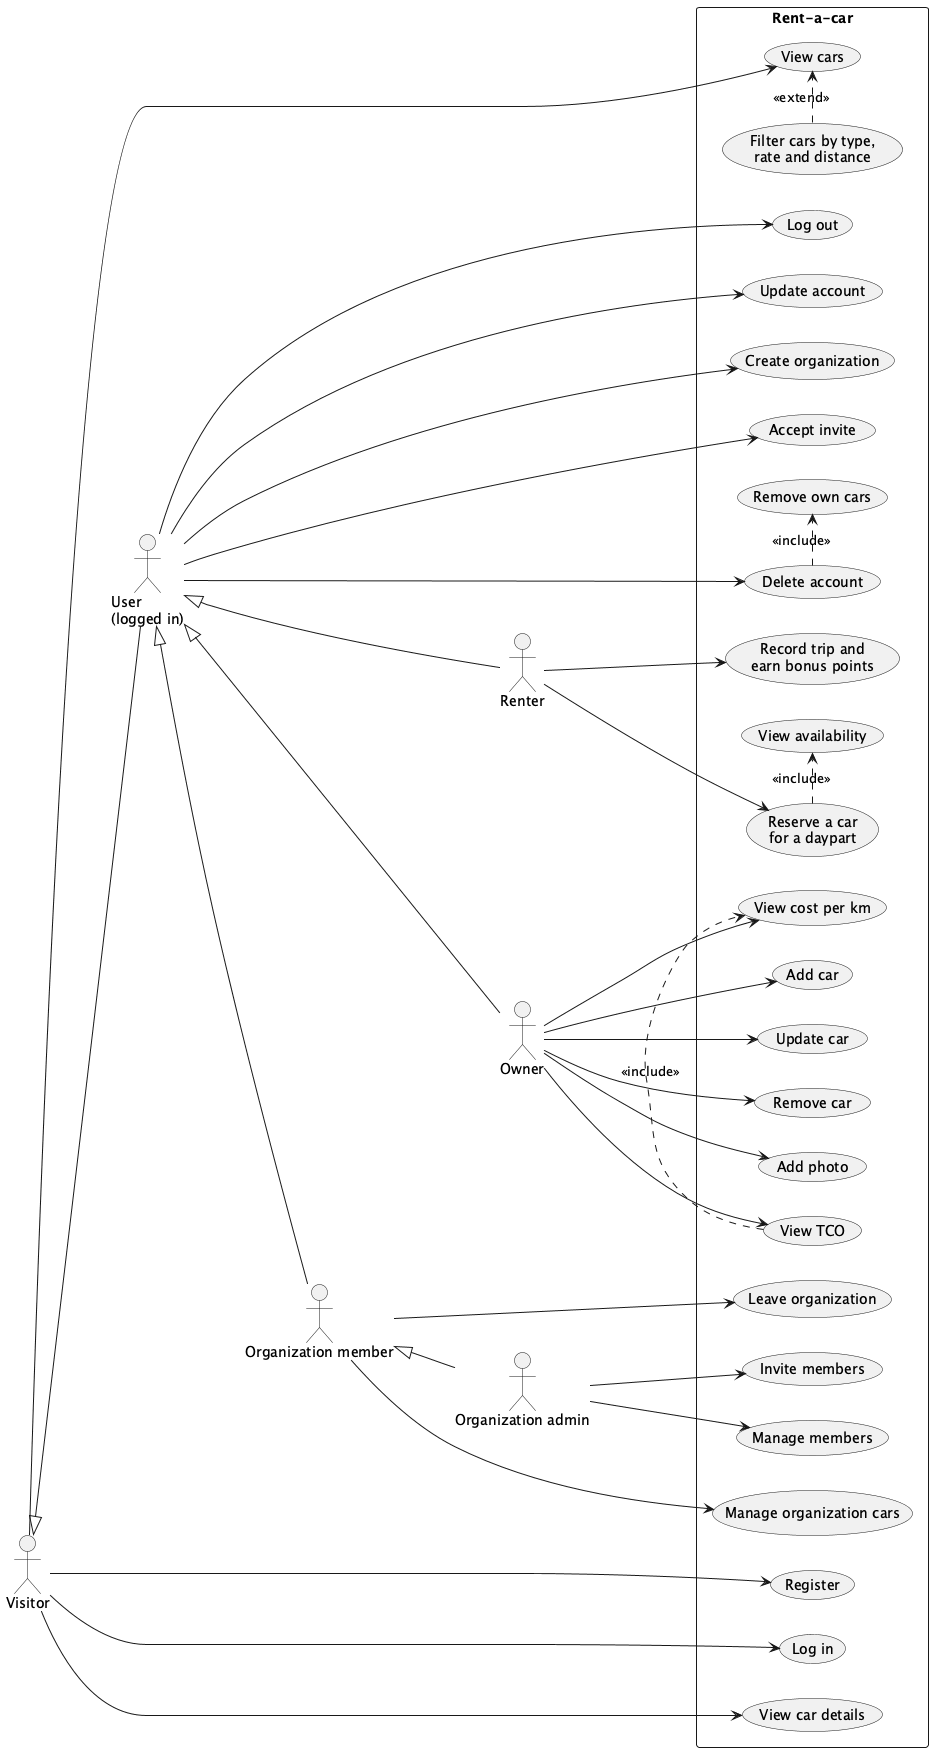

The diagram above was rendered by PlantUML. Its source (embedded in the PNG):
@startuml
' Use cases from the GitHub issues. Organization use cases are extras.
left to right direction

actor Visitor
actor "User\n(logged in)" as User
actor Renter
actor Owner
actor "Organization member" as Member
actor "Organization admin" as Admin

Visitor <|-- User
User <|-- Renter
User <|-- Owner
User <|-- Member
Member <|-- Admin

rectangle "Rent-a-car" {
  usecase "Register" as UC_Register
  usecase "Log in" as UC_Login
  usecase "View cars" as UC_ViewCars
  usecase "Filter cars by type,\nrate and distance" as UC_Filter
  usecase "View car details" as UC_Details

  usecase "Log out" as UC_Logout
  usecase "Update account" as UC_UpdateAccount
  usecase "Delete account" as UC_DeleteAccount
  usecase "Remove own cars" as UC_RemoveOwnCars
  usecase "Create organization" as UC_CreateOrg

  usecase "Reserve a car\nfor a daypart" as UC_Reserve
  usecase "View availability" as UC_Availability
  usecase "Record trip and\nearn bonus points" as UC_Trip

  usecase "Add car" as UC_AddCar
  usecase "Update car" as UC_UpdateCar
  usecase "Remove car" as UC_RemoveCar
  usecase "Add photo" as UC_Photo
  usecase "View cost per km" as UC_CostPerKm
  usecase "View TCO" as UC_Tco

  usecase "Accept invite" as UC_Accept
  usecase "Manage organization cars" as UC_OrgCars
  usecase "Leave organization" as UC_Leave
  usecase "Invite members" as UC_Invite
  usecase "Manage members" as UC_Members
}

Visitor --> UC_Register
Visitor --> UC_Login
Visitor --> UC_ViewCars
Visitor --> UC_Details
UC_Filter .> UC_ViewCars : <<extend>>

User --> UC_Logout
User --> UC_UpdateAccount
User --> UC_DeleteAccount
User --> UC_CreateOrg
User --> UC_Accept
UC_DeleteAccount .> UC_RemoveOwnCars : <<include>>

Renter --> UC_Reserve
Renter --> UC_Trip
UC_Reserve .> UC_Availability : <<include>>

Owner --> UC_AddCar
Owner --> UC_UpdateCar
Owner --> UC_RemoveCar
Owner --> UC_Photo
Owner --> UC_CostPerKm
Owner --> UC_Tco
UC_Tco .> UC_CostPerKm : <<include>>

Member --> UC_OrgCars
Member --> UC_Leave
Admin --> UC_Invite
Admin --> UC_Members

@enduml